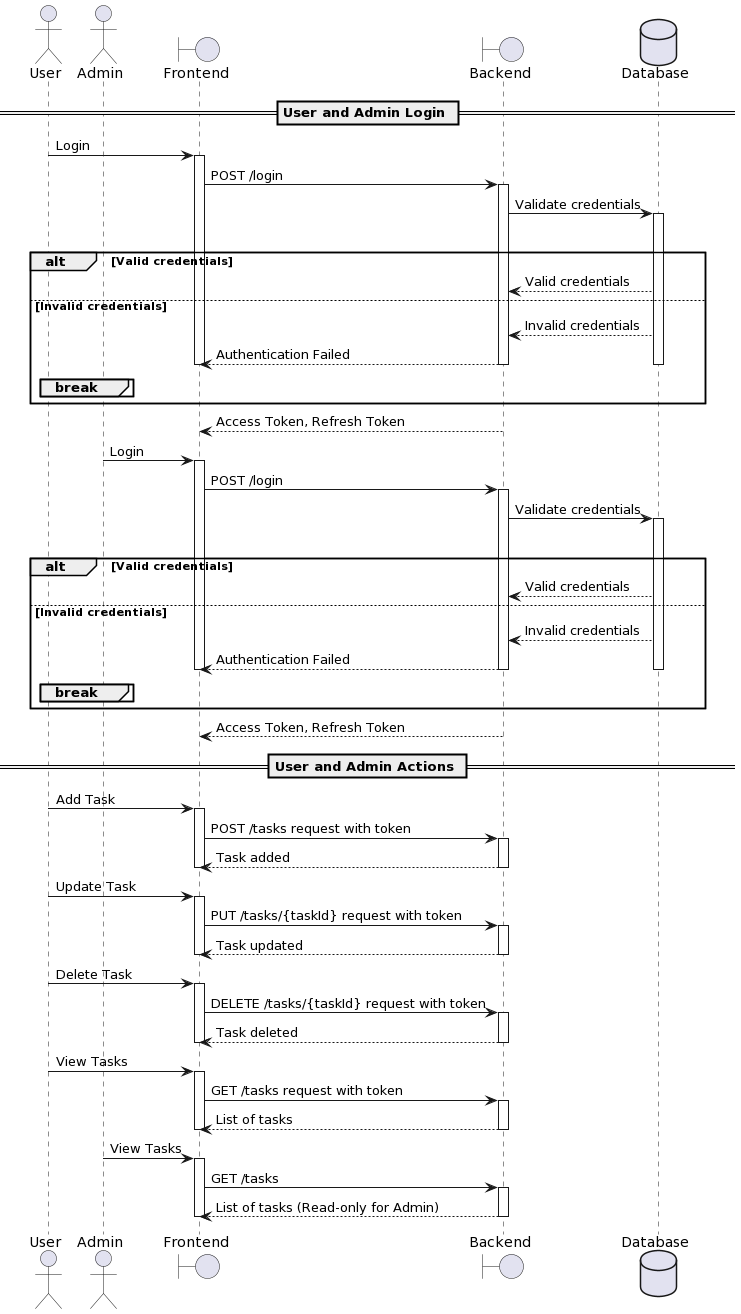

The diagram above was rendered by PlantUML. Its source (embedded in the PNG):
@startuml
actor User
actor Admin
boundary "Frontend" as Frontend 
boundary "Backend" as Backend 
database "Database" as Database 

== User and Admin Login ==

User -> Frontend: Login
activate Frontend
Frontend -> Backend: POST /login
activate Backend
Backend -> Database: Validate credentials
activate Database
loop until Valid Credentials
    alt Valid credentials
        Database --> Backend: Valid credentials
    else Invalid credentials
        Database --> Backend: Invalid credentials
        Backend --> Frontend: Authentication Failed
        deactivate Backend
        deactivate Database
        deactivate Frontend
        break
    end
end
Backend --> Frontend: Access Token, Refresh Token
deactivate Backend
deactivate Database
deactivate Frontend

Admin -> Frontend: Login
activate Frontend
Frontend -> Backend: POST /login
activate Backend
Backend -> Database: Validate credentials
activate Database
loop until Valid Credentials
    alt Valid credentials
        Database --> Backend: Valid credentials
    else Invalid credentials
        Database --> Backend: Invalid credentials
        Backend --> Frontend: Authentication Failed
        deactivate Backend
        deactivate Database
        deactivate Frontend
        break
    end
end
Backend --> Frontend: Access Token, Refresh Token
deactivate Backend
deactivate Database
deactivate Frontend

== User and Admin Actions ==

User -> Frontend: Add Task
activate Frontend
Frontend -> Backend: POST /tasks request with token
activate Backend
Backend --> Frontend: Task added
deactivate Backend
deactivate Frontend

User -> Frontend: Update Task
activate Frontend
Frontend -> Backend: PUT /tasks/{taskId} request with token
activate Backend
Backend --> Frontend: Task updated
deactivate Backend
deactivate Frontend

User -> Frontend: Delete Task
activate Frontend
Frontend -> Backend: DELETE /tasks/{taskId} request with token
activate Backend
Backend --> Frontend: Task deleted
deactivate Backend
deactivate Frontend

User -> Frontend: View Tasks
activate Frontend
Frontend -> Backend: GET /tasks request with token
activate Backend
Backend --> Frontend: List of tasks
deactivate Backend
deactivate Frontend

Admin -> Frontend: View Tasks
activate Frontend
Frontend -> Backend: GET /tasks
activate Backend
Backend --> Frontend: List of tasks (Read-only for Admin)
deactivate Backend
deactivate Frontend
@enduml